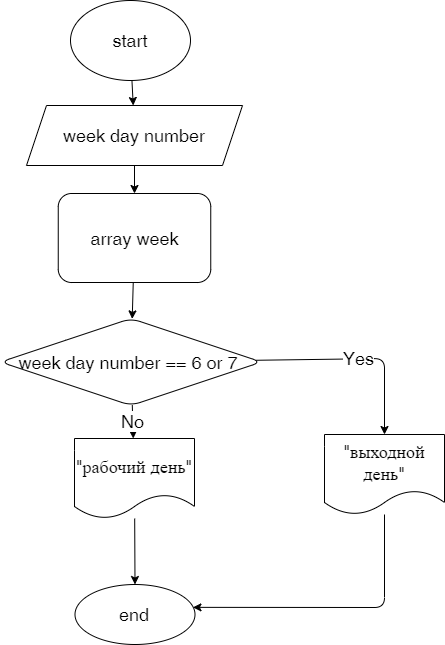

The diagram above was exported from draw.io. Its source (the exported page's mxGraphModel, read from the mxfile embedded in the PNG):
<mxGraphModel dx="551" dy="616" grid="0" gridSize="10" guides="1" tooltips="1" connect="1" arrows="1" fold="1" page="0" pageScale="1" pageWidth="850" pageHeight="1100" math="0" shadow="0">
  <root>
    <mxCell id="0" />
    <mxCell id="1" parent="0" />
    <mxCell id="4" value="" style="edgeStyle=none;html=1;fontSize=18;" edge="1" parent="1" source="2" target="3">
      <mxGeometry relative="1" as="geometry" />
    </mxCell>
    <mxCell id="2" value="start" style="ellipse;whiteSpace=wrap;html=1;fontSize=18;" vertex="1" parent="1">
      <mxGeometry x="194" y="34" width="120" height="80" as="geometry" />
    </mxCell>
    <mxCell id="6" value="" style="edgeStyle=none;html=1;fontSize=18;" edge="1" parent="1" source="3" target="5">
      <mxGeometry relative="1" as="geometry" />
    </mxCell>
    <mxCell id="3" value="week day number" style="shape=parallelogram;perimeter=parallelogramPerimeter;whiteSpace=wrap;html=1;fixedSize=1;fontSize=18;" vertex="1" parent="1">
      <mxGeometry x="150" y="139" width="216" height="60" as="geometry" />
    </mxCell>
    <mxCell id="8" value="" style="edgeStyle=none;html=1;fontSize=18;" edge="1" parent="1" source="5" target="7">
      <mxGeometry relative="1" as="geometry" />
    </mxCell>
    <mxCell id="5" value="array week" style="rounded=1;whiteSpace=wrap;html=1;fontSize=18;" vertex="1" parent="1">
      <mxGeometry x="181.75" y="227" width="152.5" height="89" as="geometry" />
    </mxCell>
    <mxCell id="10" value="Yes" style="edgeStyle=none;html=1;fontSize=18;" edge="1" parent="1" source="7" target="9">
      <mxGeometry relative="1" as="geometry">
        <Array as="points">
          <mxPoint x="508" y="392" />
        </Array>
      </mxGeometry>
    </mxCell>
    <mxCell id="25" value="No" style="edgeStyle=none;html=1;fontSize=18;" edge="1" parent="1" source="7" target="15">
      <mxGeometry relative="1" as="geometry" />
    </mxCell>
    <mxCell id="7" value="week day&amp;nbsp;number == 6 or 7&amp;nbsp;" style="rhombus;whiteSpace=wrap;html=1;fontSize=18;rounded=1;" vertex="1" parent="1">
      <mxGeometry x="124" y="352" width="261" height="87" as="geometry" />
    </mxCell>
    <mxCell id="20" value="" style="edgeStyle=none;html=1;fontSize=18;entryX=0.983;entryY=0.381;entryDx=0;entryDy=0;entryPerimeter=0;" edge="1" parent="1" source="9" target="18">
      <mxGeometry relative="1" as="geometry">
        <mxPoint x="321" y="640" as="targetPoint" />
        <Array as="points">
          <mxPoint x="508" y="641" />
        </Array>
      </mxGeometry>
    </mxCell>
    <mxCell id="9" value="&quot;выходной день&quot;" style="shape=document;whiteSpace=wrap;html=1;boundedLbl=1;fontSize=18;rounded=1;" vertex="1" parent="1">
      <mxGeometry x="448" y="468" width="120" height="80" as="geometry" />
    </mxCell>
    <mxCell id="19" value="" style="edgeStyle=none;html=1;fontSize=18;" edge="1" parent="1" source="15" target="18">
      <mxGeometry relative="1" as="geometry" />
    </mxCell>
    <mxCell id="15" value="&quot;рабочий день&quot;" style="shape=document;whiteSpace=wrap;html=1;boundedLbl=1;fontSize=18;rounded=1;" vertex="1" parent="1">
      <mxGeometry x="198" y="472" width="120" height="80" as="geometry" />
    </mxCell>
    <mxCell id="18" value="end" style="ellipse;whiteSpace=wrap;html=1;fontSize=18;rounded=1;" vertex="1" parent="1">
      <mxGeometry x="198.5" y="618" width="120" height="60" as="geometry" />
    </mxCell>
  </root>
</mxGraphModel>